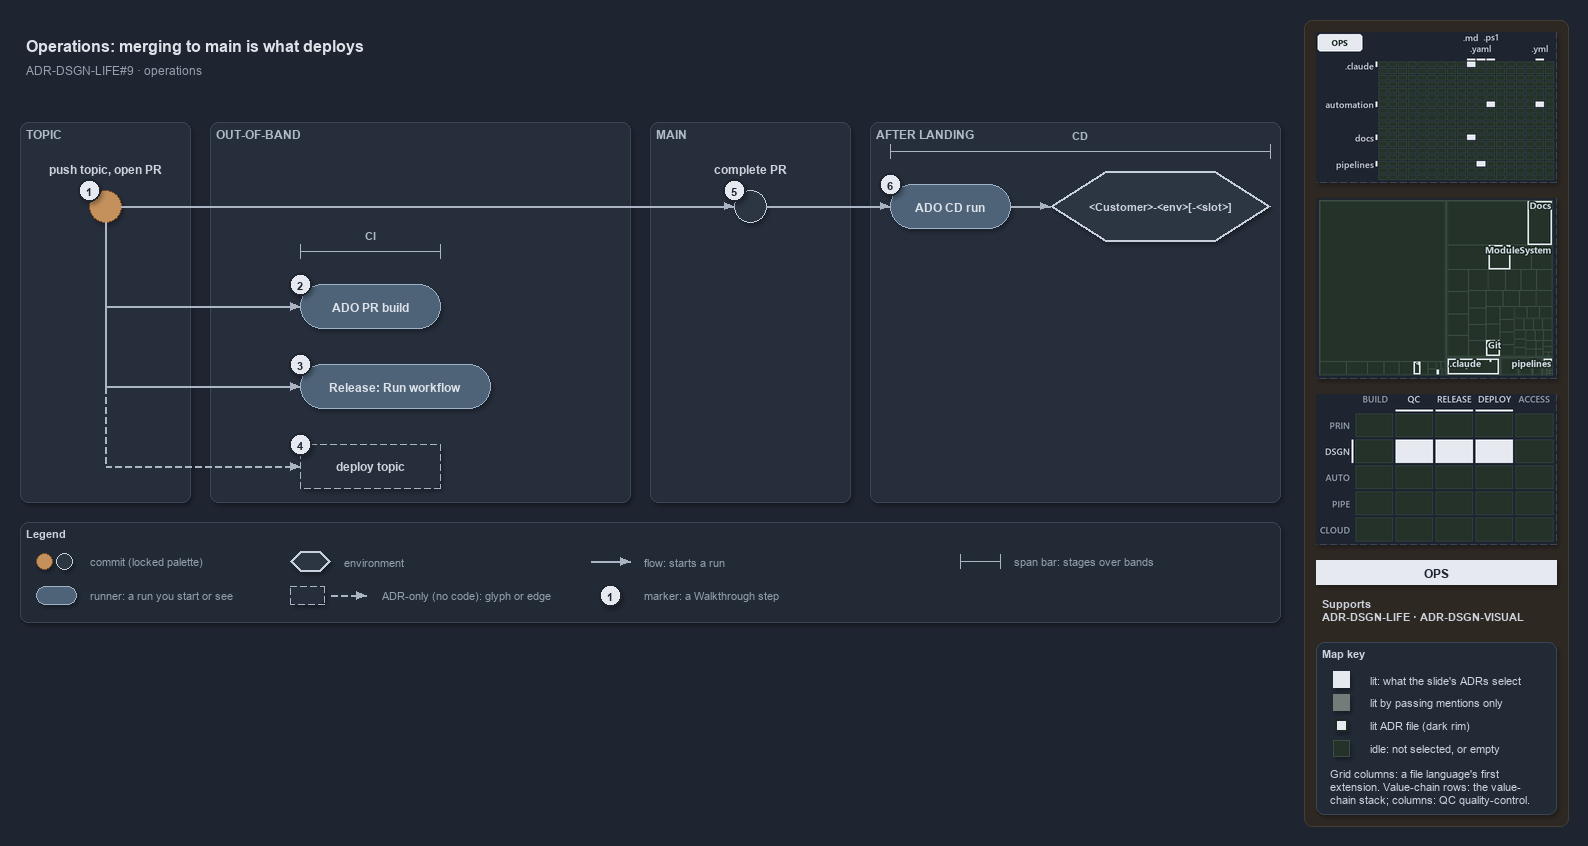

The diagram above was exported from draw.io. Its source (the exported page's mxGraphModel, read from the mxfile embedded in the PNG):
<mxGraphModel dx="1024" dy="768" grid="0" gridSize="10" guides="1" tooltips="1" connect="1" arrows="1" fold="1" page="1" pageScale="1" pageWidth="1572" pageHeight="630" background="#1E2430" math="0" shadow="1">
  <root>
    <mxCell id="0" />
    <mxCell id="1" parent="0" />
    <mxCell id="sidebar-bg" value="" style="rounded=1;arcSize=2;html=1;fillColor=#2E2823;strokeColor=#453C33;shadow=0;" vertex="1" parent="1">
      <mxGeometry x="1304" y="4" width="264" height="806" as="geometry" />
    </mxCell>
    <mxCell id="title" value="Operations: merging to main is what deploys" style="text;html=1;align=left;verticalAlign=middle;fontSize=16;fontStyle=1;fontColor=#DDE2E9;" vertex="1" parent="1">
      <mxGeometry x="20" y="14" width="1260" height="30" as="geometry" />
    </mxCell>
    <mxCell id="subtitle" value="ADR-DSGN-LIFE#9 &amp;#183; operations" style="text;html=1;align=left;verticalAlign=middle;fontSize=12;fontColor=#949FAE;" vertex="1" parent="1">
      <mxGeometry x="20" y="44" width="1240" height="20" as="geometry" />
    </mxCell>
    <mxCell id="band-topic" value="TOPIC" style="rounded=1;html=1;arcSize=3;fillColor=#262E3B;strokeColor=#3A4555;verticalAlign=top;align=left;spacingLeft=8;fontStyle=1;fontSize=12;fontColor=#B0BAC7;" vertex="1" parent="1">
      <mxGeometry x="20" y="106" width="170" height="380" as="geometry" />
    </mxCell>
    <mxCell id="band-oob" value="OUT-OF-BAND" style="rounded=1;html=1;arcSize=3;fillColor=#262E3B;strokeColor=#3A4555;verticalAlign=top;align=left;spacingLeft=8;fontStyle=1;fontSize=12;fontColor=#B0BAC7;" vertex="1" parent="1">
      <mxGeometry x="210" y="106" width="420" height="380" as="geometry" />
    </mxCell>
    <mxCell id="band-main" value="MAIN" style="rounded=1;html=1;arcSize=3;fillColor=#262E3B;strokeColor=#3A4555;verticalAlign=top;align=left;spacingLeft=8;fontStyle=1;fontSize=12;fontColor=#B0BAC7;" vertex="1" parent="1">
      <mxGeometry x="650" y="106" width="200" height="380" as="geometry" />
    </mxCell>
    <mxCell id="band-after" value="AFTER LANDING" style="rounded=1;html=1;arcSize=3;fillColor=#262E3B;strokeColor=#3A4555;verticalAlign=top;align=left;spacingLeft=8;fontStyle=1;fontSize=12;fontColor=#B0BAC7;" vertex="1" parent="1">
      <mxGeometry x="870" y="106" width="410" height="380" as="geometry" />
    </mxCell>
    <mxCell id="c-topic" value="" style="ellipse;html=1;fillColor=#C4915C;strokeColor=#7A4B25;strokeWidth=1.5;fontStyle=1;fontSize=11;fontColor=#CDD3DC;" vertex="1" parent="1">
      <mxGeometry x="89" y="174" width="32" height="32" as="geometry" />
    </mxCell>
    <mxCell id="c-topic-name" value="push topic, open PR" style="text;html=1;align=center;verticalAlign=middle;fontSize=12;fontStyle=1;fontColor=#CDD3DC;" vertex="1" parent="1">
      <mxGeometry x="25" y="144" width="160" height="18" as="geometry" />
    </mxCell>
    <mxCell id="c-main" value="" style="ellipse;html=1;fillColor=#2C3542;strokeColor=#C7D0DB;strokeWidth=1.5;fontStyle=1;fontSize=11;fontColor=#CDD3DC;" vertex="1" parent="1">
      <mxGeometry x="734" y="174" width="32" height="32" as="geometry" />
    </mxCell>
    <mxCell id="c-main-name" value="complete PR" style="text;html=1;align=center;verticalAlign=middle;fontSize=12;fontStyle=1;fontColor=#CDD3DC;" vertex="1" parent="1">
      <mxGeometry x="670" y="144" width="160" height="18" as="geometry" />
    </mxCell>
    <mxCell id="edge-topic-main" value="" style="edgeStyle=orthogonalEdgeStyle;rounded=1;html=1;endArrow=block;strokeColor=#AAB4C3;fontColor=#CDD3DC;shadow=0;" edge="1" parent="1" source="c-topic" target="c-main">
      <mxGeometry relative="1" as="geometry" />
    </mxCell>
    <mxCell id="r-cd" value="&lt;b&gt;ADO CD run&lt;/b&gt;" style="rounded=1;arcSize=50;whiteSpace=wrap;html=1;fillColor=#4E6378;strokeColor=#9FB3C8;fontSize=12;fontColor=#DDE2E9;" vertex="1" parent="1">
      <mxGeometry x="890" y="168" width="120" height="44" as="geometry" />
    </mxCell>
    <mxCell id="e-slot" value="&lt;b&gt;&amp;lt;Customer&amp;gt;-&amp;lt;env&amp;gt;[-&amp;lt;slot&amp;gt;]&lt;/b&gt;" style="shape=hexagon;perimeter=hexagonPerimeter2;whiteSpace=wrap;html=1;fillColor=#2C3542;strokeColor=#C7D0DB;strokeWidth=2;fontColor=#CDD3DC;fontSize=11;" vertex="1" parent="1">
      <mxGeometry x="1050" y="155" width="220" height="70" as="geometry" />
    </mxCell>
    <mxCell id="edge-main-cd" value="" style="edgeStyle=orthogonalEdgeStyle;rounded=1;html=1;endArrow=block;strokeColor=#AAB4C3;fontColor=#CDD3DC;shadow=0;" edge="1" parent="1" source="c-main" target="r-cd">
      <mxGeometry relative="1" as="geometry" />
    </mxCell>
    <mxCell id="edge-cd-slot" value="" style="edgeStyle=orthogonalEdgeStyle;rounded=1;html=1;endArrow=block;strokeColor=#AAB4C3;fontColor=#CDD3DC;shadow=0;" edge="1" parent="1" source="r-cd" target="e-slot">
      <mxGeometry relative="1" as="geometry" />
    </mxCell>
    <mxCell id="span-cd" value="" style="shape=crossbar;whiteSpace=wrap;html=1;rounded=1;fillColor=none;strokeColor=#AAB4C3;strokeWidth=1.5;" vertex="1" parent="1">
      <mxGeometry x="890" y="128" width="380" height="14" as="geometry" />
    </mxCell>
    <mxCell id="span-cd-label" value="CD" style="text;html=1;align=center;verticalAlign=middle;fontSize=11;fontStyle=1;fontColor=#B0BAC7;labelBackgroundColor=#262E3B;" vertex="1" parent="1">
      <mxGeometry x="1050" y="110" width="60" height="16" as="geometry" />
    </mxCell>
    <mxCell id="port-topic-r2" value="" style="text;html=1;strokeColor=none;fillColor=none;" vertex="1" parent="1">
      <mxGeometry x="105" y="290" width="1" height="1" as="geometry" />
    </mxCell>
    <mxCell id="port-topic-r3" value="" style="text;html=1;strokeColor=none;fillColor=none;" vertex="1" parent="1">
      <mxGeometry x="105" y="370" width="1" height="1" as="geometry" />
    </mxCell>
    <mxCell id="port-topic-r4" value="" style="text;html=1;strokeColor=none;fillColor=none;" vertex="1" parent="1">
      <mxGeometry x="105" y="450" width="1" height="1" as="geometry" />
    </mxCell>
    <mxCell id="edge-topic-bus" value="" style="edgeStyle=orthogonalEdgeStyle;rounded=1;html=1;endArrow=block;strokeColor=#AAB4C3;endArrow=none;fontColor=#CDD3DC;shadow=0;" edge="1" parent="1" source="c-topic" target="port-topic-r2">
      <mxGeometry relative="1" as="geometry" />
    </mxCell>
    <mxCell id="edge-bus-r3" value="" style="edgeStyle=orthogonalEdgeStyle;rounded=1;html=1;endArrow=block;strokeColor=#AAB4C3;endArrow=none;fontColor=#CDD3DC;shadow=0;" edge="1" parent="1" source="port-topic-r2" target="port-topic-r3">
      <mxGeometry relative="1" as="geometry" />
    </mxCell>
    <mxCell id="edge-bus-r4" value="" style="edgeStyle=orthogonalEdgeStyle;rounded=1;html=1;endArrow=block;strokeColor=#AAB4C3;endArrow=none;dashed=1;fontColor=#CDD3DC;shadow=0;" edge="1" parent="1" source="port-topic-r3" target="port-topic-r4">
      <mxGeometry relative="1" as="geometry" />
    </mxCell>
    <mxCell id="r-pr" value="&lt;b&gt;ADO PR build&lt;/b&gt;" style="rounded=1;arcSize=50;whiteSpace=wrap;html=1;fillColor=#4E6378;strokeColor=#9FB3C8;fontSize=12;fontColor=#DDE2E9;" vertex="1" parent="1">
      <mxGeometry x="300" y="268" width="140" height="44" as="geometry" />
    </mxCell>
    <mxCell id="r-release" value="&lt;b&gt;Release: Run workflow&lt;/b&gt;" style="rounded=1;arcSize=50;whiteSpace=wrap;html=1;fillColor=#4E6378;strokeColor=#9FB3C8;fontSize=12;fontColor=#DDE2E9;" vertex="1" parent="1">
      <mxGeometry x="300" y="348" width="190" height="44" as="geometry" />
    </mxCell>
    <mxCell id="a-deploy" value="&lt;b&gt;deploy topic&lt;/b&gt;" style="rounded=1;whiteSpace=wrap;html=1;arcSize=50;fillColor=#262E3B;strokeColor=#AAB4C3;dashed=1;fontSize=12;" vertex="1" parent="1">
      <mxGeometry x="300" y="428" width="140" height="44" as="geometry" />
    </mxCell>
    <mxCell id="edge-bus-pr" value="" style="edgeStyle=orthogonalEdgeStyle;rounded=1;html=1;endArrow=block;strokeColor=#AAB4C3;fontColor=#CDD3DC;shadow=0;" edge="1" parent="1" source="port-topic-r2" target="r-pr">
      <mxGeometry relative="1" as="geometry" />
    </mxCell>
    <mxCell id="edge-bus-release" value="" style="edgeStyle=orthogonalEdgeStyle;rounded=1;html=1;endArrow=block;strokeColor=#AAB4C3;fontColor=#CDD3DC;shadow=0;" edge="1" parent="1" source="port-topic-r3" target="r-release">
      <mxGeometry relative="1" as="geometry" />
    </mxCell>
    <mxCell id="edge-bus-deploy" value="" style="edgeStyle=orthogonalEdgeStyle;rounded=1;html=1;endArrow=block;strokeColor=#AAB4C3;dashed=1;fontColor=#CDD3DC;shadow=0;" edge="1" parent="1" source="port-topic-r4" target="a-deploy">
      <mxGeometry relative="1" as="geometry" />
    </mxCell>
    <mxCell id="span-ci" value="" style="shape=crossbar;whiteSpace=wrap;html=1;rounded=1;fillColor=none;strokeColor=#AAB4C3;strokeWidth=1.5;" vertex="1" parent="1">
      <mxGeometry x="300" y="228" width="140" height="14" as="geometry" />
    </mxCell>
    <mxCell id="span-ci-label" value="CI" style="text;html=1;align=center;verticalAlign=middle;fontSize=11;fontStyle=1;fontColor=#B0BAC7;labelBackgroundColor=#262E3B;" vertex="1" parent="1">
      <mxGeometry x="340" y="210" width="60" height="16" as="geometry" />
    </mxCell>
    <mxCell id="mark-1" value="1" style="ellipse;html=1;fillColor=#E6EAF0;strokeColor=#1E2430;strokeWidth=2;fontColor=#1E2430;fontStyle=1;fontSize=11;" vertex="1" parent="1">
      <mxGeometry x="78" y="163" width="22" height="22" as="geometry" />
    </mxCell>
    <mxCell id="mark-2" value="2" style="ellipse;html=1;fillColor=#E6EAF0;strokeColor=#1E2430;strokeWidth=2;fontColor=#1E2430;fontStyle=1;fontSize=11;" vertex="1" parent="1">
      <mxGeometry x="289" y="257" width="22" height="22" as="geometry" />
    </mxCell>
    <mxCell id="mark-3" value="3" style="ellipse;html=1;fillColor=#E6EAF0;strokeColor=#1E2430;strokeWidth=2;fontColor=#1E2430;fontStyle=1;fontSize=11;" vertex="1" parent="1">
      <mxGeometry x="289" y="337" width="22" height="22" as="geometry" />
    </mxCell>
    <mxCell id="mark-4" value="4" style="ellipse;html=1;fillColor=#E6EAF0;strokeColor=#1E2430;strokeWidth=2;fontColor=#1E2430;fontStyle=1;fontSize=11;" vertex="1" parent="1">
      <mxGeometry x="289" y="417" width="22" height="22" as="geometry" />
    </mxCell>
    <mxCell id="mark-5" value="5" style="ellipse;html=1;fillColor=#E6EAF0;strokeColor=#1E2430;strokeWidth=2;fontColor=#1E2430;fontStyle=1;fontSize=11;" vertex="1" parent="1">
      <mxGeometry x="723" y="163" width="22" height="22" as="geometry" />
    </mxCell>
    <mxCell id="mark-6" value="6" style="ellipse;html=1;fillColor=#E6EAF0;strokeColor=#1E2430;strokeWidth=2;fontColor=#1E2430;fontStyle=1;fontSize=11;" vertex="1" parent="1">
      <mxGeometry x="879" y="157" width="22" height="22" as="geometry" />
    </mxCell>
    <mxCell id="legend" value="&lt;b&gt;Legend&lt;/b&gt;" style="rounded=1;whiteSpace=wrap;html=1;arcSize=6;fillColor=#222A36;strokeColor=#3A4555;align=left;verticalAlign=top;spacing=8;fontSize=11;fontColor=#CDD3DC;" vertex="1" parent="1">
      <mxGeometry x="20" y="506" width="1260" height="100" as="geometry" />
    </mxCell>
    <mxCell id="legend-0-brown" value="" style="ellipse;html=1;fillColor=#C4915C;strokeColor=#7A4B25;strokeWidth=1.5;fontColor=#CDD3DC;" vertex="1" parent="1">
      <mxGeometry x="36" y="537" width="16" height="16" as="geometry" />
    </mxCell>
    <mxCell id="legend-0-grey" value="" style="ellipse;html=1;fillColor=#2C3542;strokeColor=#C7D0DB;strokeWidth=1.5;fontColor=#CDD3DC;" vertex="1" parent="1">
      <mxGeometry x="56" y="537" width="16" height="16" as="geometry" />
    </mxCell>
    <mxCell id="legend-0-text" value="commit (locked palette)" style="text;html=1;align=left;verticalAlign=middle;fontSize=11;fontColor=#949FAE;" vertex="1" parent="1">
      <mxGeometry x="84" y="535" width="290" height="20" as="geometry" />
    </mxCell>
    <mxCell id="legend-1" value="" style="rounded=1;arcSize=50;whiteSpace=wrap;html=1;fillColor=#4E6378;strokeColor=#9FB3C8;fontSize=12;fontColor=#DDE2E9;" vertex="1" parent="1">
      <mxGeometry x="36" y="570" width="40" height="18" as="geometry" />
    </mxCell>
    <mxCell id="legend-1-text" value="runner: a run you start or see" style="text;html=1;align=left;verticalAlign=middle;fontSize=11;fontColor=#949FAE;" vertex="1" parent="1">
      <mxGeometry x="84" y="569" width="290" height="20" as="geometry" />
    </mxCell>
    <mxCell id="legend-2" value="" style="shape=hexagon;perimeter=hexagonPerimeter2;whiteSpace=wrap;html=1;fillColor=#2C3542;strokeColor=#C7D0DB;strokeWidth=2;fontColor=#CDD3DC;fontSize=12;" vertex="1" parent="1">
      <mxGeometry x="290" y="535" width="40" height="20" as="geometry" />
    </mxCell>
    <mxCell id="legend-2-text" value="environment" style="text;html=1;align=left;verticalAlign=middle;fontSize=11;fontColor=#949FAE;" vertex="1" parent="1">
      <mxGeometry x="338" y="535" width="290" height="20" as="geometry" />
    </mxCell>
    <mxCell id="legend-3" value="" style="rounded=1;whiteSpace=wrap;html=1;arcSize=50;fillColor=#262E3B;strokeColor=#AAB4C3;dashed=1;fontSize=12;" vertex="1" parent="1">
      <mxGeometry x="290" y="570" width="34" height="18" as="geometry" />
    </mxCell>
    <mxCell id="legend-3-a" value="" style="text;html=1;strokeColor=none;fillColor=none;" vertex="1" parent="1">
      <mxGeometry x="330" y="579" width="1" height="1" as="geometry" />
    </mxCell>
    <mxCell id="legend-3-b" value="" style="text;html=1;strokeColor=none;fillColor=none;" vertex="1" parent="1">
      <mxGeometry x="366" y="579" width="1" height="1" as="geometry" />
    </mxCell>
    <mxCell id="legend-3-edge" value="" style="edgeStyle=orthogonalEdgeStyle;rounded=1;html=1;endArrow=block;strokeColor=#AAB4C3;dashed=1;fontColor=#CDD3DC;shadow=0;" edge="1" parent="1" source="legend-3-a" target="legend-3-b">
      <mxGeometry relative="1" as="geometry" />
    </mxCell>
    <mxCell id="legend-3-text" value="ADR-only (no code): glyph or edge" style="text;html=1;align=left;verticalAlign=middle;fontSize=11;fontColor=#949FAE;" vertex="1" parent="1">
      <mxGeometry x="376" y="569" width="290" height="20" as="geometry" />
    </mxCell>
    <mxCell id="legend-4-a" value="" style="text;html=1;strokeColor=none;fillColor=none;" vertex="1" parent="1">
      <mxGeometry x="590" y="545" width="1" height="1" as="geometry" />
    </mxCell>
    <mxCell id="legend-4-b" value="" style="text;html=1;strokeColor=none;fillColor=none;" vertex="1" parent="1">
      <mxGeometry x="630" y="545" width="1" height="1" as="geometry" />
    </mxCell>
    <mxCell id="legend-4-edge" value="" style="edgeStyle=orthogonalEdgeStyle;rounded=1;html=1;endArrow=block;strokeColor=#AAB4C3;fontColor=#CDD3DC;shadow=0;" edge="1" parent="1" source="legend-4-a" target="legend-4-b">
      <mxGeometry relative="1" as="geometry" />
    </mxCell>
    <mxCell id="legend-4-text" value="flow: starts a run" style="text;html=1;align=left;verticalAlign=middle;fontSize=11;fontColor=#949FAE;" vertex="1" parent="1">
      <mxGeometry x="638" y="535" width="290" height="20" as="geometry" />
    </mxCell>
    <mxCell id="legend-5" value="1" style="ellipse;html=1;fillColor=#E6EAF0;strokeColor=#1E2430;strokeWidth=2;fontColor=#1E2430;fontStyle=1;fontSize=11;" vertex="1" parent="1">
      <mxGeometry x="599" y="568" width="22" height="22" as="geometry" />
    </mxCell>
    <mxCell id="legend-5-text" value="marker: a Walkthrough step" style="text;html=1;align=left;verticalAlign=middle;fontSize=11;fontColor=#949FAE;" vertex="1" parent="1">
      <mxGeometry x="638" y="569" width="290" height="20" as="geometry" />
    </mxCell>
    <mxCell id="legend-6" value="" style="shape=crossbar;whiteSpace=wrap;html=1;rounded=1;fillColor=none;strokeColor=#AAB4C3;strokeWidth=1.5;" vertex="1" parent="1">
      <mxGeometry x="960" y="538" width="40" height="14" as="geometry" />
    </mxCell>
    <mxCell id="legend-6-text" value="span bar: stages over bands" style="text;html=1;align=left;verticalAlign=middle;fontSize=11;fontColor=#949FAE;" vertex="1" parent="1">
      <mxGeometry x="1008" y="535" width="290" height="20" as="geometry" />
    </mxCell>
    <mxCell id="minimap-grid" value="" style="shape=image;html=1;imageAspect=0;aspect=fixed;verticalLabelPosition=bottom;strokeColor=#3A4555;dashed=1;fillColor=#222A36;image=data:image/png,(base64 omitted: 11552 chars);" vertex="1" parent="1">
      <mxGeometry x="1316" y="16" width="240" height="150" as="geometry" />
    </mxCell>
    <mxCell id="minimap-tree" value="" style="shape=image;html=1;imageAspect=0;aspect=fixed;verticalLabelPosition=bottom;strokeColor=#3A4555;dashed=1;fillColor=#222A36;image=data:image/png,(base64 omitted: 14772 chars);" vertex="1" parent="1">
      <mxGeometry x="1316" y="182" width="240" height="180" as="geometry" />
    </mxCell>
    <mxCell id="minimap-chain" value="" style="shape=image;html=1;imageAspect=0;aspect=fixed;verticalLabelPosition=bottom;strokeColor=#3A4555;dashed=1;fillColor=#222A36;image=data:image/png,(base64 omitted: 13568 chars);" vertex="1" parent="1">
      <mxGeometry x="1316" y="378" width="240" height="150" as="geometry" />
    </mxCell>
    <mxCell id="lens-badge" value="OPS" style="rounded=0;whiteSpace=wrap;html=1;align=center;verticalAlign=middle;fontSize=12;fontStyle=1;fontColor=#1E2430;fillColor=#E6EAF0;strokeColor=none;" vertex="1" parent="1">
      <mxGeometry x="1316" y="544" width="240" height="24" as="geometry" />
    </mxCell>
    <mxCell id="supports" value="&lt;b&gt;Supports&lt;/b&gt;&lt;br&gt;ADR-DSGN-LIFE &amp;#183; ADR-DSGN-VISUAL" style="text;html=1;whiteSpace=wrap;align=left;verticalAlign=top;fontSize=11;fontColor=#CDD3DC;" vertex="1" parent="1">
      <mxGeometry x="1316" y="576" width="240" height="38" as="geometry" />
    </mxCell>
    <mxCell id="mapkey" value="&lt;b&gt;Map key&lt;/b&gt;" style="rounded=1;arcSize=6;whiteSpace=wrap;html=1;align=left;verticalAlign=top;fontSize=11;fontColor=#CDD3DC;fillColor=#222A36;strokeColor=#3A4555;spacingLeft=8;spacingTop=2;" vertex="1" parent="1">
      <mxGeometry x="1316" y="626" width="240" height="172" as="geometry" />
    </mxCell>
    <mxCell id="mapkey-lit" value="" style="rounded=0;html=1;fillColor=#E6EAF0;strokeColor=#E6EAF0;" vertex="1" parent="1">
      <mxGeometry x="1333.0" y="655.0" width="16" height="16" as="geometry" />
    </mxCell>
    <mxCell id="mapkey-lit-text" value="lit: what the slide's ADRs select" style="text;html=1;align=left;verticalAlign=middle;fontSize=11;fontColor=#CDD3DC;" vertex="1" parent="1">
      <mxGeometry x="1364" y="653" width="184" height="20" as="geometry" />
    </mxCell>
    <mxCell id="mapkey-touched" value="" style="rounded=0;html=1;fillColor=#727C79;strokeColor=#727C79;" vertex="1" parent="1">
      <mxGeometry x="1333.0" y="678.0" width="16" height="16" as="geometry" />
    </mxCell>
    <mxCell id="mapkey-touched-text" value="lit by passing mentions only" style="text;html=1;align=left;verticalAlign=middle;fontSize=11;fontColor=#CDD3DC;" vertex="1" parent="1">
      <mxGeometry x="1364" y="676" width="184" height="20" as="geometry" />
    </mxCell>
    <mxCell id="mapkey-adr" value="" style="rounded=0;html=1;fillColor=#E6EAF0;strokeColor=#1C2A24;strokeWidth=2;" vertex="1" parent="1">
      <mxGeometry x="1335.0" y="703.0" width="12" height="12" as="geometry" />
    </mxCell>
    <mxCell id="mapkey-adr-text" value="lit ADR file (dark rim)" style="text;html=1;align=left;verticalAlign=middle;fontSize=11;fontColor=#CDD3DC;" vertex="1" parent="1">
      <mxGeometry x="1364" y="699" width="184" height="20" as="geometry" />
    </mxCell>
    <mxCell id="mapkey-idle" value="" style="rounded=0;html=1;fillColor=#243229;strokeColor=#3B4D43;" vertex="1" parent="1">
      <mxGeometry x="1333.0" y="724.0" width="16" height="16" as="geometry" />
    </mxCell>
    <mxCell id="mapkey-idle-text" value="idle: not selected, or empty" style="text;html=1;align=left;verticalAlign=middle;fontSize=11;fontColor=#CDD3DC;" vertex="1" parent="1">
      <mxGeometry x="1364" y="722" width="184" height="20" as="geometry" />
    </mxCell>
    <mxCell id="mapkey-codes" value="Grid columns: a file language's first&lt;br&gt;extension. Value-chain rows: the value-&lt;br&gt;chain stack; columns: QC quality-control." style="text;html=1;align=left;verticalAlign=top;whiteSpace=wrap;fontSize=11;fontColor=#CDD3DC;" vertex="1" parent="1">
      <mxGeometry x="1324" y="746" width="224" height="46" as="geometry" />
    </mxCell>
  </root>
</mxGraphModel>